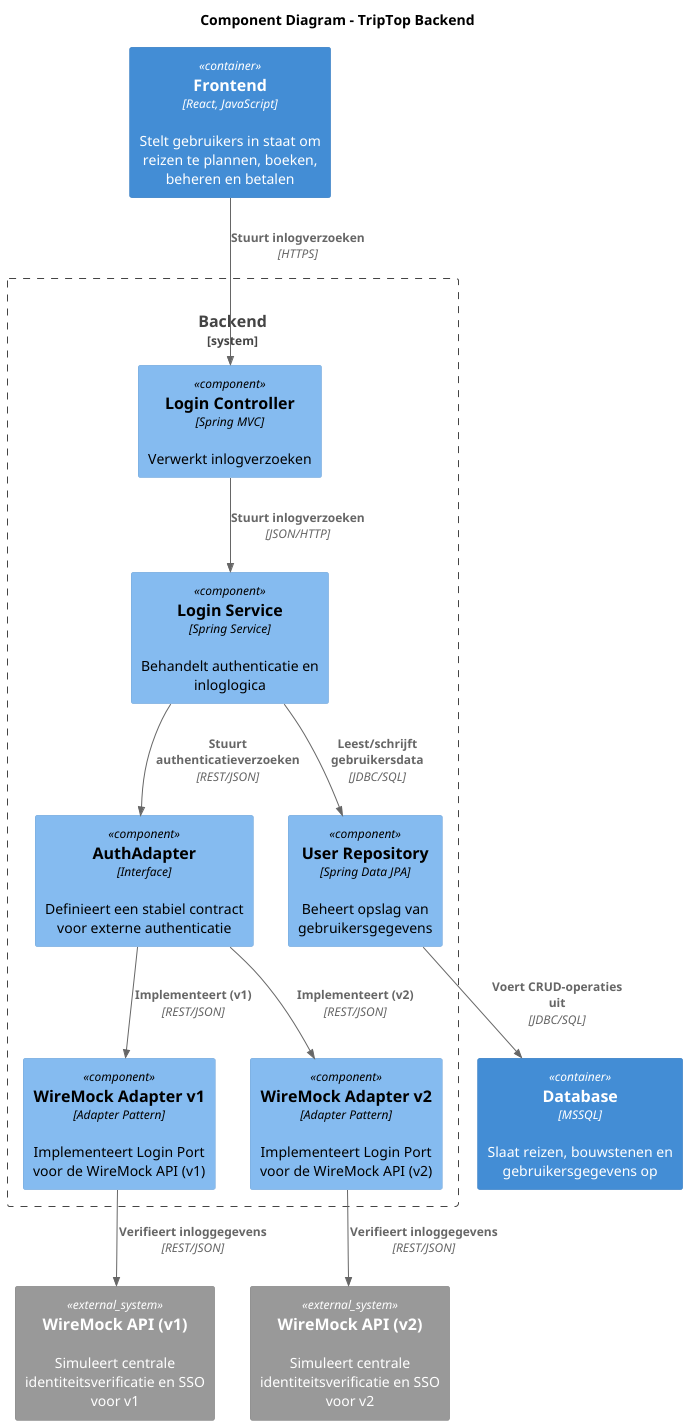

The diagram above was rendered by PlantUML. Its source (embedded in the PNG):
@startuml
!include https://raw.githubusercontent.com/plantuml-stdlib/C4-PlantUML/master/C4_Component.puml
title Component Diagram - TripTop Backend

Container(frontend, "Frontend", "React, JavaScript", "Stelt gebruikers in staat om reizen te plannen, boeken, beheren en betalen")

System_Boundary(backendSystem, "Backend", "Java, Spring Boot", "Beheert de businesslogica van TripTop") {
    Component(loginController, "Login Controller", "Spring MVC", "Verwerkt inlogverzoeken")
    Component(loginService, "Login Service", "Spring Service", "Behandelt authenticatie en inloglogica")
    Component(loginPort, "AuthAdapter", "Interface", "Definieert een stabiel contract voor externe authenticatie")
    Component(userRepository, "User Repository", "Spring Data JPA", "Beheert opslag van gebruikersgegevens")

    Component(wireMockAdapterV1, "WireMock Adapter v1", "Adapter Pattern", "Implementeert Login Port voor de WireMock API (v1)")
    Component(wireMockAdapterV2, "WireMock Adapter v2", "Adapter Pattern", "Implementeert Login Port voor de WireMock API (v2)")

    Rel(loginController, loginService, "Stuurt inlogverzoeken", "JSON/HTTP")
    Rel(loginService, userRepository, "Leest/schrijft gebruikersdata", "JDBC/SQL")
    Rel(loginService, loginPort, "Stuurt authenticatieverzoeken", "REST/JSON")

    Rel(loginPort, wireMockAdapterV1, "Implementeert (v1)", "REST/JSON")
    Rel(loginPort, wireMockAdapterV2, "Implementeert (v2)", "REST/JSON")
}

System_Ext(identity_provider, "WireMock API (v1)", "Simuleert centrale identiteitsverificatie en SSO voor v1")
System_Ext(identity_provider_v2, "WireMock API (v2)", "Simuleert centrale identiteitsverificatie en SSO voor v2")

Rel(wireMockAdapterV1, identity_provider, "Verifieert inloggegevens", "REST/JSON")
Rel(wireMockAdapterV2, identity_provider_v2, "Verifieert inloggegevens", "REST/JSON")

Container(database, "Database", "MSSQL", "Slaat reizen, bouwstenen en gebruikersgegevens op")
Rel(userRepository, database, "Voert CRUD-operaties uit", "JDBC/SQL")

Rel(frontend, loginController, "Stuurt inlogverzoeken", "HTTPS")
@enduml